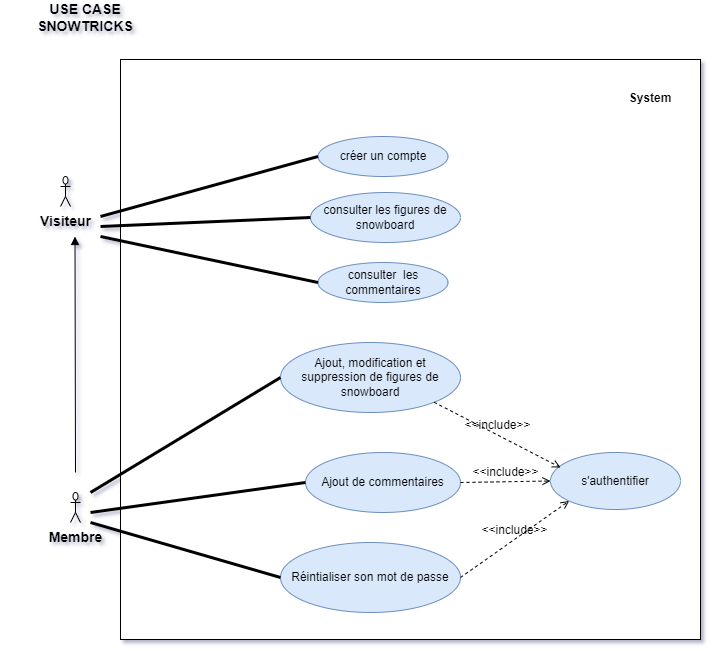

The diagram above was exported from draw.io. Its source (the exported page's mxGraphModel, read from the mxfile embedded in the PNG):
<mxGraphModel dx="1888" dy="689" grid="1" gridSize="10" guides="1" tooltips="1" connect="1" arrows="1" fold="1" page="1" pageScale="1" pageWidth="850" pageHeight="1100" background="none" math="0" shadow="1">
  <root>
    <mxCell id="0" />
    <mxCell id="1" parent="0" />
    <mxCell id="gUWRkUucYJtizhHc3jri-53" value="" style="whiteSpace=wrap;html=1;aspect=fixed;fontSize=12;" parent="1" vertex="1">
      <mxGeometry x="-630" y="107" width="580" height="580" as="geometry" />
    </mxCell>
    <mxCell id="gUWRkUucYJtizhHc3jri-3" value="&lt;b&gt;&lt;font style=&quot;font-size: 14px&quot;&gt;USE CASE SNOWTRICKS&lt;/font&gt;&lt;/b&gt;" style="text;html=1;strokeColor=none;fillColor=none;align=center;verticalAlign=middle;whiteSpace=wrap;rounded=0;" parent="1" vertex="1">
      <mxGeometry x="-750" y="50" width="170" height="30" as="geometry" />
    </mxCell>
    <mxCell id="gUWRkUucYJtizhHc3jri-4" value="&lt;b&gt;Visiteur&lt;/b&gt;" style="shape=umlActor;verticalLabelPosition=bottom;verticalAlign=top;html=1;outlineConnect=0;fontSize=14;" parent="1" vertex="1">
      <mxGeometry x="-690" y="224" width="10" height="30" as="geometry" />
    </mxCell>
    <mxCell id="gUWRkUucYJtizhHc3jri-9" value="&lt;b&gt;&lt;font style=&quot;font-size: 12px&quot;&gt;System&lt;/font&gt;&lt;/b&gt;" style="text;html=1;strokeColor=none;fillColor=none;align=center;verticalAlign=middle;whiteSpace=wrap;rounded=0;fontSize=14;" parent="1" vertex="1">
      <mxGeometry x="-130" y="130" width="60" height="30" as="geometry" />
    </mxCell>
    <mxCell id="gUWRkUucYJtizhHc3jri-11" value="&lt;b&gt;Membre&lt;/b&gt;" style="shape=umlActor;verticalLabelPosition=bottom;verticalAlign=top;html=1;outlineConnect=0;fontSize=14;" parent="1" vertex="1">
      <mxGeometry x="-680" y="540" width="10" height="30" as="geometry" />
    </mxCell>
    <mxCell id="gUWRkUucYJtizhHc3jri-16" value="consulter les figures de snowboard" style="ellipse;whiteSpace=wrap;html=1;fontSize=12;fillColor=#dae8fc;strokeColor=#6c8ebf;" parent="1" vertex="1">
      <mxGeometry x="-440" y="240" width="150" height="50" as="geometry" />
    </mxCell>
    <mxCell id="gUWRkUucYJtizhHc3jri-17" value="&lt;span&gt;consulter&amp;nbsp; les commentaires&lt;/span&gt;" style="ellipse;whiteSpace=wrap;html=1;fontSize=12;fillColor=#dae8fc;strokeColor=#6c8ebf;" parent="1" vertex="1">
      <mxGeometry x="-432.5" y="310" width="130" height="40" as="geometry" />
    </mxCell>
    <mxCell id="gUWRkUucYJtizhHc3jri-19" value="Ajout, modification et suppression de figures de snowboard" style="ellipse;whiteSpace=wrap;html=1;fontSize=12;fillColor=#dae8fc;strokeColor=#6c8ebf;" parent="1" vertex="1">
      <mxGeometry x="-470" y="390" width="180" height="70" as="geometry" />
    </mxCell>
    <mxCell id="gUWRkUucYJtizhHc3jri-21" value="Ajout de commentaires" style="ellipse;whiteSpace=wrap;html=1;fontSize=12;fillColor=#dae8fc;strokeColor=#6c8ebf;" parent="1" vertex="1">
      <mxGeometry x="-445" y="500" width="155" height="60" as="geometry" />
    </mxCell>
    <mxCell id="gUWRkUucYJtizhHc3jri-22" value="créer un compte" style="ellipse;whiteSpace=wrap;html=1;fontSize=12;fillColor=#dae8fc;strokeColor=#6c8ebf;" parent="1" vertex="1">
      <mxGeometry x="-432.5" y="184" width="130" height="40" as="geometry" />
    </mxCell>
    <mxCell id="gUWRkUucYJtizhHc3jri-23" value="s'authentifier" style="ellipse;whiteSpace=wrap;html=1;fontSize=12;fillColor=#dae8fc;strokeColor=#6c8ebf;" parent="1" vertex="1">
      <mxGeometry x="-200" y="500" width="130" height="57" as="geometry" />
    </mxCell>
    <mxCell id="gUWRkUucYJtizhHc3jri-24" value="Réintialiser son mot de passe" style="ellipse;whiteSpace=wrap;html=1;fontSize=12;fillColor=#dae8fc;strokeColor=#6c8ebf;" parent="1" vertex="1">
      <mxGeometry x="-470" y="590" width="180" height="70" as="geometry" />
    </mxCell>
    <mxCell id="gUWRkUucYJtizhHc3jri-30" value="&amp;lt;&amp;lt;include&amp;gt;&amp;gt;" style="html=1;verticalAlign=bottom;labelBackgroundColor=none;endArrow=open;endFill=0;dashed=1;rounded=0;fontSize=12;exitX=1;exitY=1;exitDx=0;exitDy=0;entryX=0.077;entryY=0.263;entryDx=0;entryDy=0;entryPerimeter=0;" parent="1" source="gUWRkUucYJtizhHc3jri-19" target="gUWRkUucYJtizhHc3jri-23" edge="1">
      <mxGeometry width="160" relative="1" as="geometry">
        <mxPoint x="-310" y="489.5" as="sourcePoint" />
        <mxPoint x="-200" y="540" as="targetPoint" />
      </mxGeometry>
    </mxCell>
    <mxCell id="gUWRkUucYJtizhHc3jri-32" value="&amp;lt;&amp;lt;include&amp;gt;&amp;gt;" style="html=1;verticalAlign=bottom;labelBackgroundColor=none;endArrow=open;endFill=0;dashed=1;rounded=0;fontSize=12;entryX=0;entryY=0.5;entryDx=0;entryDy=0;exitX=1;exitY=0.5;exitDx=0;exitDy=0;" parent="1" source="gUWRkUucYJtizhHc3jri-21" target="gUWRkUucYJtizhHc3jri-23" edge="1">
      <mxGeometry width="160" relative="1" as="geometry">
        <mxPoint x="-315" y="593" as="sourcePoint" />
        <mxPoint x="-191.36686804846022" y="618.5265799175863" as="targetPoint" />
      </mxGeometry>
    </mxCell>
    <mxCell id="gUWRkUucYJtizhHc3jri-33" value="&amp;lt;&amp;lt;include&amp;gt;&amp;gt;" style="html=1;verticalAlign=bottom;labelBackgroundColor=none;endArrow=open;endFill=0;dashed=1;rounded=0;fontSize=12;entryX=0;entryY=1;entryDx=0;entryDy=0;exitX=1;exitY=0.5;exitDx=0;exitDy=0;" parent="1" source="gUWRkUucYJtizhHc3jri-24" target="gUWRkUucYJtizhHc3jri-23" edge="1">
      <mxGeometry width="160" relative="1" as="geometry">
        <mxPoint x="-310" y="613" as="sourcePoint" />
        <mxPoint x="-210" y="638" as="targetPoint" />
      </mxGeometry>
    </mxCell>
    <mxCell id="gUWRkUucYJtizhHc3jri-38" value="" style="html=1;verticalAlign=bottom;labelBackgroundColor=none;endArrow=block;endFill=1;rounded=0;fontSize=12;" parent="1" edge="1">
      <mxGeometry width="160" relative="1" as="geometry">
        <mxPoint x="-675" y="520" as="sourcePoint" />
        <mxPoint x="-675.5" y="284" as="targetPoint" />
      </mxGeometry>
    </mxCell>
    <mxCell id="gUWRkUucYJtizhHc3jri-39" value="" style="endArrow=none;startArrow=none;endFill=0;startFill=0;endSize=8;html=1;verticalAlign=bottom;labelBackgroundColor=none;strokeWidth=3;rounded=0;fontSize=12;entryX=0;entryY=0.5;entryDx=0;entryDy=0;" parent="1" target="gUWRkUucYJtizhHc3jri-22" edge="1">
      <mxGeometry width="160" relative="1" as="geometry">
        <mxPoint x="-650" y="264" as="sourcePoint" />
        <mxPoint x="-490" y="273" as="targetPoint" />
      </mxGeometry>
    </mxCell>
    <mxCell id="gUWRkUucYJtizhHc3jri-40" value="" style="endArrow=none;startArrow=none;endFill=0;startFill=0;endSize=8;html=1;verticalAlign=bottom;labelBackgroundColor=none;strokeWidth=3;rounded=0;fontSize=12;entryX=0;entryY=0.5;entryDx=0;entryDy=0;" parent="1" target="gUWRkUucYJtizhHc3jri-17" edge="1">
      <mxGeometry width="160" relative="1" as="geometry">
        <mxPoint x="-650" y="284" as="sourcePoint" />
        <mxPoint x="-420" y="234" as="targetPoint" />
      </mxGeometry>
    </mxCell>
    <mxCell id="gUWRkUucYJtizhHc3jri-41" value="" style="endArrow=none;startArrow=none;endFill=0;startFill=0;endSize=8;html=1;verticalAlign=bottom;labelBackgroundColor=none;strokeWidth=3;rounded=0;fontSize=12;entryX=0;entryY=0.5;entryDx=0;entryDy=0;" parent="1" target="gUWRkUucYJtizhHc3jri-16" edge="1">
      <mxGeometry width="160" relative="1" as="geometry">
        <mxPoint x="-650" y="274" as="sourcePoint" />
        <mxPoint x="-400" y="224" as="targetPoint" />
      </mxGeometry>
    </mxCell>
    <mxCell id="gUWRkUucYJtizhHc3jri-42" value="" style="endArrow=none;startArrow=none;endFill=0;startFill=0;endSize=8;html=1;verticalAlign=bottom;labelBackgroundColor=none;strokeWidth=3;rounded=0;fontSize=12;entryX=0;entryY=0.5;entryDx=0;entryDy=0;" parent="1" target="gUWRkUucYJtizhHc3jri-19" edge="1">
      <mxGeometry width="160" relative="1" as="geometry">
        <mxPoint x="-660" y="540" as="sourcePoint" />
        <mxPoint x="-450" y="560" as="targetPoint" />
      </mxGeometry>
    </mxCell>
    <mxCell id="gUWRkUucYJtizhHc3jri-44" value="" style="endArrow=none;startArrow=none;endFill=0;startFill=0;endSize=8;html=1;verticalAlign=bottom;labelBackgroundColor=none;strokeWidth=3;rounded=0;fontSize=12;entryX=0;entryY=0.5;entryDx=0;entryDy=0;" parent="1" target="gUWRkUucYJtizhHc3jri-21" edge="1">
      <mxGeometry width="160" relative="1" as="geometry">
        <mxPoint x="-660" y="560" as="sourcePoint" />
        <mxPoint x="-450" y="580" as="targetPoint" />
      </mxGeometry>
    </mxCell>
    <mxCell id="gUWRkUucYJtizhHc3jri-45" value="" style="endArrow=none;startArrow=none;endFill=0;startFill=0;endSize=8;html=1;verticalAlign=bottom;labelBackgroundColor=none;strokeWidth=3;rounded=0;fontSize=12;entryX=0;entryY=0.5;entryDx=0;entryDy=0;" parent="1" target="gUWRkUucYJtizhHc3jri-24" edge="1">
      <mxGeometry width="160" relative="1" as="geometry">
        <mxPoint x="-660" y="570" as="sourcePoint" />
        <mxPoint x="-450" y="590" as="targetPoint" />
      </mxGeometry>
    </mxCell>
  </root>
</mxGraphModel>